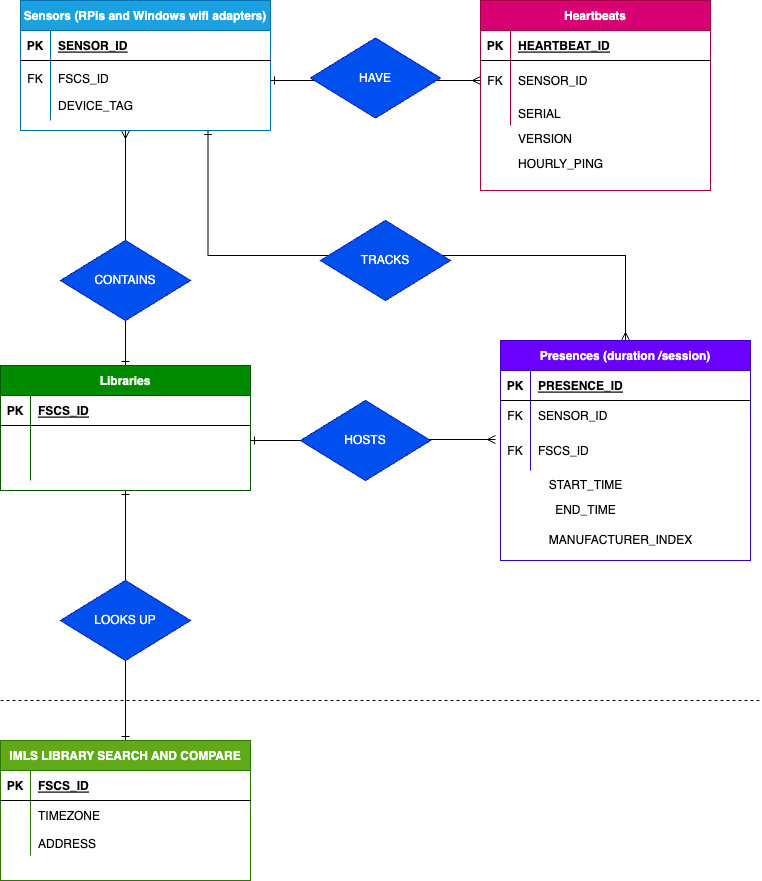

The diagram above was exported from draw.io. Its source (the exported page's mxGraphModel, read from the mxfile embedded in the PNG):
<mxGraphModel dx="1426" dy="769" grid="1" gridSize="10" guides="1" tooltips="1" connect="1" arrows="1" fold="1" page="1" pageScale="1" pageWidth="850" pageHeight="1100" math="0" shadow="0" extFonts="Permanent Marker^https://fonts.googleapis.com/css?family=Permanent+Marker">
  <root>
    <mxCell id="0" />
    <mxCell id="1" parent="0" />
    <mxCell id="Y7tgFvtbGppbjbAOte-g-33" style="edgeStyle=orthogonalEdgeStyle;rounded=0;orthogonalLoop=1;jettySize=auto;html=1;exitX=0.75;exitY=1;exitDx=0;exitDy=0;entryX=0.5;entryY=0;entryDx=0;entryDy=0;startArrow=ERone;startFill=0;endArrow=ERmany;endFill=0;" parent="1" source="C-vyLk0tnHw3VtMMgP7b-2" target="C-vyLk0tnHw3VtMMgP7b-13" edge="1">
      <mxGeometry relative="1" as="geometry">
        <Array as="points">
          <mxPoint x="247" y="355" />
          <mxPoint x="665" y="355" />
        </Array>
      </mxGeometry>
    </mxCell>
    <mxCell id="C-vyLk0tnHw3VtMMgP7b-2" value="Sensors (RPis and Windows wifi adapters)" style="shape=table;startSize=30;container=1;collapsible=1;childLayout=tableLayout;fixedRows=1;rowLines=0;fontStyle=1;align=center;resizeLast=1;fillColor=#1ba1e2;fontColor=#ffffff;strokeColor=#006EAF;" parent="1" vertex="1">
      <mxGeometry x="60" y="100" width="250" height="130" as="geometry" />
    </mxCell>
    <mxCell id="C-vyLk0tnHw3VtMMgP7b-3" value="" style="shape=partialRectangle;collapsible=0;dropTarget=0;pointerEvents=0;fillColor=none;points=[[0,0.5],[1,0.5]];portConstraint=eastwest;top=0;left=0;right=0;bottom=1;" parent="C-vyLk0tnHw3VtMMgP7b-2" vertex="1">
      <mxGeometry y="30" width="250" height="30" as="geometry" />
    </mxCell>
    <mxCell id="C-vyLk0tnHw3VtMMgP7b-4" value="PK" style="shape=partialRectangle;overflow=hidden;connectable=0;fillColor=none;top=0;left=0;bottom=0;right=0;fontStyle=1;" parent="C-vyLk0tnHw3VtMMgP7b-3" vertex="1">
      <mxGeometry width="30" height="30" as="geometry">
        <mxRectangle width="30" height="30" as="alternateBounds" />
      </mxGeometry>
    </mxCell>
    <mxCell id="C-vyLk0tnHw3VtMMgP7b-5" value="SENSOR_ID" style="shape=partialRectangle;overflow=hidden;connectable=0;fillColor=none;top=0;left=0;bottom=0;right=0;align=left;spacingLeft=6;fontStyle=5;" parent="C-vyLk0tnHw3VtMMgP7b-3" vertex="1">
      <mxGeometry x="30" width="220" height="30" as="geometry">
        <mxRectangle width="220" height="30" as="alternateBounds" />
      </mxGeometry>
    </mxCell>
    <mxCell id="C-vyLk0tnHw3VtMMgP7b-6" value="" style="shape=partialRectangle;collapsible=0;dropTarget=0;pointerEvents=0;fillColor=none;points=[[0,0.5],[1,0.5]];portConstraint=eastwest;top=0;left=0;right=0;bottom=0;" parent="C-vyLk0tnHw3VtMMgP7b-2" vertex="1">
      <mxGeometry y="60" width="250" height="35" as="geometry" />
    </mxCell>
    <mxCell id="C-vyLk0tnHw3VtMMgP7b-7" value="FK" style="shape=partialRectangle;overflow=hidden;connectable=0;fillColor=none;top=0;left=0;bottom=0;right=0;" parent="C-vyLk0tnHw3VtMMgP7b-6" vertex="1">
      <mxGeometry width="30" height="35" as="geometry">
        <mxRectangle width="30" height="35" as="alternateBounds" />
      </mxGeometry>
    </mxCell>
    <mxCell id="C-vyLk0tnHw3VtMMgP7b-8" value="FSCS_ID" style="shape=partialRectangle;overflow=hidden;connectable=0;fillColor=none;top=0;left=0;bottom=0;right=0;align=left;spacingLeft=6;" parent="C-vyLk0tnHw3VtMMgP7b-6" vertex="1">
      <mxGeometry x="30" width="220" height="35" as="geometry">
        <mxRectangle width="220" height="35" as="alternateBounds" />
      </mxGeometry>
    </mxCell>
    <mxCell id="C-vyLk0tnHw3VtMMgP7b-9" value="" style="shape=partialRectangle;collapsible=0;dropTarget=0;pointerEvents=0;fillColor=none;points=[[0,0.5],[1,0.5]];portConstraint=eastwest;top=0;left=0;right=0;bottom=0;" parent="C-vyLk0tnHw3VtMMgP7b-2" vertex="1">
      <mxGeometry y="95" width="250" height="25" as="geometry" />
    </mxCell>
    <mxCell id="C-vyLk0tnHw3VtMMgP7b-10" value="" style="shape=partialRectangle;overflow=hidden;connectable=0;fillColor=none;top=0;left=0;bottom=0;right=0;" parent="C-vyLk0tnHw3VtMMgP7b-9" vertex="1">
      <mxGeometry width="30" height="25" as="geometry">
        <mxRectangle width="30" height="25" as="alternateBounds" />
      </mxGeometry>
    </mxCell>
    <mxCell id="C-vyLk0tnHw3VtMMgP7b-11" value="" style="shape=partialRectangle;overflow=hidden;connectable=0;fillColor=none;top=0;left=0;bottom=0;right=0;align=left;spacingLeft=6;" parent="C-vyLk0tnHw3VtMMgP7b-9" vertex="1">
      <mxGeometry x="30" width="220" height="25" as="geometry">
        <mxRectangle width="220" height="25" as="alternateBounds" />
      </mxGeometry>
    </mxCell>
    <mxCell id="C-vyLk0tnHw3VtMMgP7b-13" value="Presences (duration /session)" style="shape=table;startSize=30;container=1;collapsible=1;childLayout=tableLayout;fixedRows=1;rowLines=0;fontStyle=1;align=center;resizeLast=1;fillColor=#6a00ff;fontColor=#ffffff;strokeColor=#3700CC;" parent="1" vertex="1">
      <mxGeometry x="540" y="440" width="250" height="220" as="geometry" />
    </mxCell>
    <mxCell id="C-vyLk0tnHw3VtMMgP7b-14" value="" style="shape=partialRectangle;collapsible=0;dropTarget=0;pointerEvents=0;fillColor=none;points=[[0,0.5],[1,0.5]];portConstraint=eastwest;top=0;left=0;right=0;bottom=1;" parent="C-vyLk0tnHw3VtMMgP7b-13" vertex="1">
      <mxGeometry y="30" width="250" height="30" as="geometry" />
    </mxCell>
    <mxCell id="C-vyLk0tnHw3VtMMgP7b-15" value="PK" style="shape=partialRectangle;overflow=hidden;connectable=0;fillColor=none;top=0;left=0;bottom=0;right=0;fontStyle=1;" parent="C-vyLk0tnHw3VtMMgP7b-14" vertex="1">
      <mxGeometry width="30" height="30" as="geometry">
        <mxRectangle width="30" height="30" as="alternateBounds" />
      </mxGeometry>
    </mxCell>
    <mxCell id="C-vyLk0tnHw3VtMMgP7b-16" value="PRESENCE_ID" style="shape=partialRectangle;overflow=hidden;connectable=0;fillColor=none;top=0;left=0;bottom=0;right=0;align=left;spacingLeft=6;fontStyle=5;" parent="C-vyLk0tnHw3VtMMgP7b-14" vertex="1">
      <mxGeometry x="30" width="220" height="30" as="geometry">
        <mxRectangle width="220" height="30" as="alternateBounds" />
      </mxGeometry>
    </mxCell>
    <mxCell id="C-vyLk0tnHw3VtMMgP7b-17" value="" style="shape=partialRectangle;collapsible=0;dropTarget=0;pointerEvents=0;fillColor=none;points=[[0,0.5],[1,0.5]];portConstraint=eastwest;top=0;left=0;right=0;bottom=0;" parent="C-vyLk0tnHw3VtMMgP7b-13" vertex="1">
      <mxGeometry y="60" width="250" height="30" as="geometry" />
    </mxCell>
    <mxCell id="C-vyLk0tnHw3VtMMgP7b-18" value="FK" style="shape=partialRectangle;overflow=hidden;connectable=0;fillColor=none;top=0;left=0;bottom=0;right=0;" parent="C-vyLk0tnHw3VtMMgP7b-17" vertex="1">
      <mxGeometry width="30" height="30" as="geometry">
        <mxRectangle width="30" height="30" as="alternateBounds" />
      </mxGeometry>
    </mxCell>
    <mxCell id="C-vyLk0tnHw3VtMMgP7b-19" value="SENSOR_ID" style="shape=partialRectangle;overflow=hidden;connectable=0;fillColor=none;top=0;left=0;bottom=0;right=0;align=left;spacingLeft=6;" parent="C-vyLk0tnHw3VtMMgP7b-17" vertex="1">
      <mxGeometry x="30" width="220" height="30" as="geometry">
        <mxRectangle width="220" height="30" as="alternateBounds" />
      </mxGeometry>
    </mxCell>
    <mxCell id="C-vyLk0tnHw3VtMMgP7b-20" value="" style="shape=partialRectangle;collapsible=0;dropTarget=0;pointerEvents=0;fillColor=none;points=[[0,0.5],[1,0.5]];portConstraint=eastwest;top=0;left=0;right=0;bottom=0;" parent="C-vyLk0tnHw3VtMMgP7b-13" vertex="1">
      <mxGeometry y="90" width="250" height="40" as="geometry" />
    </mxCell>
    <mxCell id="C-vyLk0tnHw3VtMMgP7b-21" value="FK" style="shape=partialRectangle;overflow=hidden;connectable=0;fillColor=none;top=0;left=0;bottom=0;right=0;" parent="C-vyLk0tnHw3VtMMgP7b-20" vertex="1">
      <mxGeometry width="30" height="40" as="geometry">
        <mxRectangle width="30" height="40" as="alternateBounds" />
      </mxGeometry>
    </mxCell>
    <mxCell id="C-vyLk0tnHw3VtMMgP7b-22" value="FSCS_ID" style="shape=partialRectangle;overflow=hidden;connectable=0;fillColor=none;top=0;left=0;bottom=0;right=0;align=left;spacingLeft=6;" parent="C-vyLk0tnHw3VtMMgP7b-20" vertex="1">
      <mxGeometry x="30" width="220" height="40" as="geometry">
        <mxRectangle width="220" height="40" as="alternateBounds" />
      </mxGeometry>
    </mxCell>
    <mxCell id="Y7tgFvtbGppbjbAOte-g-31" style="edgeStyle=orthogonalEdgeStyle;rounded=0;orthogonalLoop=1;jettySize=auto;html=1;exitX=0.5;exitY=1;exitDx=0;exitDy=0;startArrow=ERone;startFill=0;endArrow=ERone;endFill=0;" parent="1" source="KcP10ACS-BVcZLbAQn2V-1" target="Y7tgFvtbGppbjbAOte-g-19" edge="1">
      <mxGeometry relative="1" as="geometry" />
    </mxCell>
    <mxCell id="Y7tgFvtbGppbjbAOte-g-35" style="edgeStyle=orthogonalEdgeStyle;rounded=0;orthogonalLoop=1;jettySize=auto;html=1;exitX=0.5;exitY=0;exitDx=0;exitDy=0;startArrow=ERone;startFill=0;endArrow=ERmany;endFill=0;" parent="1" source="KcP10ACS-BVcZLbAQn2V-1" edge="1">
      <mxGeometry relative="1" as="geometry">
        <mxPoint x="165" y="230" as="targetPoint" />
      </mxGeometry>
    </mxCell>
    <mxCell id="KcP10ACS-BVcZLbAQn2V-1" value="Libraries" style="shape=table;startSize=30;container=1;collapsible=1;childLayout=tableLayout;fixedRows=1;rowLines=0;fontStyle=1;align=center;resizeLast=1;fillColor=#008a00;fontColor=#ffffff;strokeColor=#005700;" parent="1" vertex="1">
      <mxGeometry x="40" y="465" width="250" height="125" as="geometry">
        <mxRectangle x="120" y="280" width="90" height="30" as="alternateBounds" />
      </mxGeometry>
    </mxCell>
    <mxCell id="KcP10ACS-BVcZLbAQn2V-2" value="" style="shape=partialRectangle;collapsible=0;dropTarget=0;pointerEvents=0;fillColor=none;points=[[0,0.5],[1,0.5]];portConstraint=eastwest;top=0;left=0;right=0;bottom=1;" parent="KcP10ACS-BVcZLbAQn2V-1" vertex="1">
      <mxGeometry y="30" width="250" height="30" as="geometry" />
    </mxCell>
    <mxCell id="KcP10ACS-BVcZLbAQn2V-3" value="PK" style="shape=partialRectangle;overflow=hidden;connectable=0;fillColor=none;top=0;left=0;bottom=0;right=0;fontStyle=1;" parent="KcP10ACS-BVcZLbAQn2V-2" vertex="1">
      <mxGeometry width="30" height="30" as="geometry">
        <mxRectangle width="30" height="30" as="alternateBounds" />
      </mxGeometry>
    </mxCell>
    <mxCell id="KcP10ACS-BVcZLbAQn2V-4" value="FSCS_ID" style="shape=partialRectangle;overflow=hidden;connectable=0;fillColor=none;top=0;left=0;bottom=0;right=0;align=left;spacingLeft=6;fontStyle=5;" parent="KcP10ACS-BVcZLbAQn2V-2" vertex="1">
      <mxGeometry x="30" width="220" height="30" as="geometry">
        <mxRectangle width="220" height="30" as="alternateBounds" />
      </mxGeometry>
    </mxCell>
    <mxCell id="KcP10ACS-BVcZLbAQn2V-5" value="" style="shape=partialRectangle;collapsible=0;dropTarget=0;pointerEvents=0;fillColor=none;points=[[0,0.5],[1,0.5]];portConstraint=eastwest;top=0;left=0;right=0;bottom=0;" parent="KcP10ACS-BVcZLbAQn2V-1" vertex="1">
      <mxGeometry y="60" width="250" height="30" as="geometry" />
    </mxCell>
    <mxCell id="KcP10ACS-BVcZLbAQn2V-6" value="" style="shape=partialRectangle;overflow=hidden;connectable=0;fillColor=none;top=0;left=0;bottom=0;right=0;" parent="KcP10ACS-BVcZLbAQn2V-5" vertex="1">
      <mxGeometry width="30" height="30" as="geometry">
        <mxRectangle width="30" height="30" as="alternateBounds" />
      </mxGeometry>
    </mxCell>
    <mxCell id="KcP10ACS-BVcZLbAQn2V-7" value="" style="shape=partialRectangle;overflow=hidden;connectable=0;fillColor=none;top=0;left=0;bottom=0;right=0;align=left;spacingLeft=6;" parent="KcP10ACS-BVcZLbAQn2V-5" vertex="1">
      <mxGeometry x="30" width="220" height="30" as="geometry">
        <mxRectangle width="220" height="30" as="alternateBounds" />
      </mxGeometry>
    </mxCell>
    <mxCell id="KcP10ACS-BVcZLbAQn2V-8" value="" style="shape=partialRectangle;collapsible=0;dropTarget=0;pointerEvents=0;fillColor=none;points=[[0,0.5],[1,0.5]];portConstraint=eastwest;top=0;left=0;right=0;bottom=0;" parent="KcP10ACS-BVcZLbAQn2V-1" vertex="1">
      <mxGeometry y="90" width="250" height="25" as="geometry" />
    </mxCell>
    <mxCell id="KcP10ACS-BVcZLbAQn2V-9" value="" style="shape=partialRectangle;overflow=hidden;connectable=0;fillColor=none;top=0;left=0;bottom=0;right=0;" parent="KcP10ACS-BVcZLbAQn2V-8" vertex="1">
      <mxGeometry width="30" height="25" as="geometry">
        <mxRectangle width="30" height="25" as="alternateBounds" />
      </mxGeometry>
    </mxCell>
    <mxCell id="KcP10ACS-BVcZLbAQn2V-10" value="" style="shape=partialRectangle;overflow=hidden;connectable=0;fillColor=none;top=0;left=0;bottom=0;right=0;align=left;spacingLeft=6;" parent="KcP10ACS-BVcZLbAQn2V-8" vertex="1">
      <mxGeometry x="30" width="220" height="25" as="geometry">
        <mxRectangle width="220" height="25" as="alternateBounds" />
      </mxGeometry>
    </mxCell>
    <mxCell id="KcP10ACS-BVcZLbAQn2V-25" value="START_TIME" style="text;html=1;align=center;verticalAlign=middle;resizable=0;points=[];autosize=1;strokeColor=none;fillColor=none;" parent="1" vertex="1">
      <mxGeometry x="575" y="570" width="100" height="30" as="geometry" />
    </mxCell>
    <mxCell id="KcP10ACS-BVcZLbAQn2V-29" value="CONTAINS" style="rhombus;whiteSpace=wrap;html=1;fillColor=#0050ef;fontColor=#ffffff;strokeColor=#001DBC;" parent="1" vertex="1">
      <mxGeometry x="100" y="340" width="130" height="80" as="geometry" />
    </mxCell>
    <mxCell id="63te8DaCAtURwqytcfaw-6" value="END_TIME" style="text;html=1;align=center;verticalAlign=middle;resizable=0;points=[];autosize=1;strokeColor=none;fillColor=none;" parent="1" vertex="1">
      <mxGeometry x="585" y="595" width="80" height="30" as="geometry" />
    </mxCell>
    <mxCell id="Y7tgFvtbGppbjbAOte-g-1" value="Heartbeats" style="shape=table;startSize=30;container=1;collapsible=1;childLayout=tableLayout;fixedRows=1;rowLines=0;fontStyle=1;align=center;resizeLast=1;fillColor=#d80073;fontColor=#ffffff;strokeColor=#A50040;" parent="1" vertex="1">
      <mxGeometry x="520" y="100" width="230" height="190" as="geometry" />
    </mxCell>
    <mxCell id="Y7tgFvtbGppbjbAOte-g-2" value="" style="shape=partialRectangle;collapsible=0;dropTarget=0;pointerEvents=0;fillColor=none;points=[[0,0.5],[1,0.5]];portConstraint=eastwest;top=0;left=0;right=0;bottom=1;" parent="Y7tgFvtbGppbjbAOte-g-1" vertex="1">
      <mxGeometry y="30" width="230" height="30" as="geometry" />
    </mxCell>
    <mxCell id="Y7tgFvtbGppbjbAOte-g-3" value="PK" style="shape=partialRectangle;overflow=hidden;connectable=0;fillColor=none;top=0;left=0;bottom=0;right=0;fontStyle=1;" parent="Y7tgFvtbGppbjbAOte-g-2" vertex="1">
      <mxGeometry width="30" height="30" as="geometry">
        <mxRectangle width="30" height="30" as="alternateBounds" />
      </mxGeometry>
    </mxCell>
    <mxCell id="Y7tgFvtbGppbjbAOte-g-4" value="HEARTBEAT_ID" style="shape=partialRectangle;overflow=hidden;connectable=0;fillColor=none;top=0;left=0;bottom=0;right=0;align=left;spacingLeft=6;fontStyle=5;" parent="Y7tgFvtbGppbjbAOte-g-2" vertex="1">
      <mxGeometry x="30" width="200" height="30" as="geometry">
        <mxRectangle width="200" height="30" as="alternateBounds" />
      </mxGeometry>
    </mxCell>
    <mxCell id="Y7tgFvtbGppbjbAOte-g-5" value="" style="shape=partialRectangle;collapsible=0;dropTarget=0;pointerEvents=0;fillColor=none;points=[[0,0.5],[1,0.5]];portConstraint=eastwest;top=0;left=0;right=0;bottom=0;" parent="Y7tgFvtbGppbjbAOte-g-1" vertex="1">
      <mxGeometry y="60" width="230" height="40" as="geometry" />
    </mxCell>
    <mxCell id="Y7tgFvtbGppbjbAOte-g-6" value="FK" style="shape=partialRectangle;overflow=hidden;connectable=0;fillColor=none;top=0;left=0;bottom=0;right=0;" parent="Y7tgFvtbGppbjbAOte-g-5" vertex="1">
      <mxGeometry width="30" height="40" as="geometry">
        <mxRectangle width="30" height="40" as="alternateBounds" />
      </mxGeometry>
    </mxCell>
    <mxCell id="Y7tgFvtbGppbjbAOte-g-7" value="SENSOR_ID" style="shape=partialRectangle;overflow=hidden;connectable=0;fillColor=none;top=0;left=0;bottom=0;right=0;align=left;spacingLeft=6;" parent="Y7tgFvtbGppbjbAOte-g-5" vertex="1">
      <mxGeometry x="30" width="200" height="40" as="geometry">
        <mxRectangle width="200" height="40" as="alternateBounds" />
      </mxGeometry>
    </mxCell>
    <mxCell id="Y7tgFvtbGppbjbAOte-g-8" value="" style="shape=partialRectangle;collapsible=0;dropTarget=0;pointerEvents=0;fillColor=none;points=[[0,0.5],[1,0.5]];portConstraint=eastwest;top=0;left=0;right=0;bottom=0;" parent="Y7tgFvtbGppbjbAOte-g-1" vertex="1">
      <mxGeometry y="100" width="230" height="25" as="geometry" />
    </mxCell>
    <mxCell id="Y7tgFvtbGppbjbAOte-g-9" value="" style="shape=partialRectangle;overflow=hidden;connectable=0;fillColor=none;top=0;left=0;bottom=0;right=0;" parent="Y7tgFvtbGppbjbAOte-g-8" vertex="1">
      <mxGeometry width="30" height="25" as="geometry">
        <mxRectangle width="30" height="25" as="alternateBounds" />
      </mxGeometry>
    </mxCell>
    <mxCell id="Y7tgFvtbGppbjbAOte-g-10" value="SERIAL" style="shape=partialRectangle;overflow=hidden;connectable=0;fillColor=none;top=0;left=0;bottom=0;right=0;align=left;spacingLeft=6;" parent="Y7tgFvtbGppbjbAOte-g-8" vertex="1">
      <mxGeometry x="30" width="200" height="25" as="geometry">
        <mxRectangle width="200" height="25" as="alternateBounds" />
      </mxGeometry>
    </mxCell>
    <mxCell id="KcP10ACS-BVcZLbAQn2V-14" value="TRACKS" style="rhombus;whiteSpace=wrap;html=1;fillColor=#0050ef;fontColor=#ffffff;strokeColor=#001DBC;" parent="1" vertex="1">
      <mxGeometry x="360" y="320" width="130" height="80" as="geometry" />
    </mxCell>
    <mxCell id="Y7tgFvtbGppbjbAOte-g-13" value="MANUFACTURER_INDEX" style="text;html=1;align=center;verticalAlign=middle;resizable=0;points=[];autosize=1;strokeColor=none;fillColor=none;" parent="1" vertex="1">
      <mxGeometry x="575" y="625" width="170" height="30" as="geometry" />
    </mxCell>
    <mxCell id="Y7tgFvtbGppbjbAOte-g-15" value="DEVICE_TAG" style="shape=partialRectangle;overflow=hidden;connectable=0;fillColor=none;top=0;left=0;bottom=0;right=0;align=left;spacingLeft=6;" parent="1" vertex="1">
      <mxGeometry x="90" y="192.5" width="220" height="25" as="geometry">
        <mxRectangle width="220" height="25" as="alternateBounds" />
      </mxGeometry>
    </mxCell>
    <mxCell id="Y7tgFvtbGppbjbAOte-g-16" value="HOURLY_PING" style="shape=partialRectangle;overflow=hidden;connectable=0;fillColor=none;top=0;left=0;bottom=0;right=0;align=left;spacingLeft=6;" parent="1" vertex="1">
      <mxGeometry x="550" y="250" width="220" height="25" as="geometry">
        <mxRectangle width="220" height="25" as="alternateBounds" />
      </mxGeometry>
    </mxCell>
    <mxCell id="Y7tgFvtbGppbjbAOte-g-18" value="LOOKS UP" style="rhombus;whiteSpace=wrap;html=1;fillColor=#0050ef;fontColor=#ffffff;strokeColor=#001DBC;" parent="1" vertex="1">
      <mxGeometry x="100" y="680" width="130" height="80" as="geometry" />
    </mxCell>
    <mxCell id="Y7tgFvtbGppbjbAOte-g-19" value="IMLS LIBRARY SEARCH AND COMPARE" style="shape=table;startSize=30;container=1;collapsible=1;childLayout=tableLayout;fixedRows=1;rowLines=0;fontStyle=1;align=center;resizeLast=1;fillColor=#60a917;fontColor=#ffffff;strokeColor=#2D7600;" parent="1" vertex="1">
      <mxGeometry x="40" y="840" width="250" height="140" as="geometry">
        <mxRectangle x="120" y="280" width="90" height="30" as="alternateBounds" />
      </mxGeometry>
    </mxCell>
    <mxCell id="Y7tgFvtbGppbjbAOte-g-20" value="" style="shape=partialRectangle;collapsible=0;dropTarget=0;pointerEvents=0;fillColor=none;points=[[0,0.5],[1,0.5]];portConstraint=eastwest;top=0;left=0;right=0;bottom=1;" parent="Y7tgFvtbGppbjbAOte-g-19" vertex="1">
      <mxGeometry y="30" width="250" height="30" as="geometry" />
    </mxCell>
    <mxCell id="Y7tgFvtbGppbjbAOte-g-21" value="PK" style="shape=partialRectangle;overflow=hidden;connectable=0;fillColor=none;top=0;left=0;bottom=0;right=0;fontStyle=1;" parent="Y7tgFvtbGppbjbAOte-g-20" vertex="1">
      <mxGeometry width="30" height="30" as="geometry">
        <mxRectangle width="30" height="30" as="alternateBounds" />
      </mxGeometry>
    </mxCell>
    <mxCell id="Y7tgFvtbGppbjbAOte-g-22" value="FSCS_ID" style="shape=partialRectangle;overflow=hidden;connectable=0;fillColor=none;top=0;left=0;bottom=0;right=0;align=left;spacingLeft=6;fontStyle=5;" parent="Y7tgFvtbGppbjbAOte-g-20" vertex="1">
      <mxGeometry x="30" width="220" height="30" as="geometry">
        <mxRectangle width="220" height="30" as="alternateBounds" />
      </mxGeometry>
    </mxCell>
    <mxCell id="Y7tgFvtbGppbjbAOte-g-23" value="" style="shape=partialRectangle;collapsible=0;dropTarget=0;pointerEvents=0;fillColor=none;points=[[0,0.5],[1,0.5]];portConstraint=eastwest;top=0;left=0;right=0;bottom=0;" parent="Y7tgFvtbGppbjbAOte-g-19" vertex="1">
      <mxGeometry y="60" width="250" height="30" as="geometry" />
    </mxCell>
    <mxCell id="Y7tgFvtbGppbjbAOte-g-24" value="" style="shape=partialRectangle;overflow=hidden;connectable=0;fillColor=none;top=0;left=0;bottom=0;right=0;" parent="Y7tgFvtbGppbjbAOte-g-23" vertex="1">
      <mxGeometry width="30" height="30" as="geometry">
        <mxRectangle width="30" height="30" as="alternateBounds" />
      </mxGeometry>
    </mxCell>
    <mxCell id="Y7tgFvtbGppbjbAOte-g-25" value="TIMEZONE" style="shape=partialRectangle;overflow=hidden;connectable=0;fillColor=none;top=0;left=0;bottom=0;right=0;align=left;spacingLeft=6;" parent="Y7tgFvtbGppbjbAOte-g-23" vertex="1">
      <mxGeometry x="30" width="220" height="30" as="geometry">
        <mxRectangle width="220" height="30" as="alternateBounds" />
      </mxGeometry>
    </mxCell>
    <mxCell id="Y7tgFvtbGppbjbAOte-g-26" value="" style="shape=partialRectangle;collapsible=0;dropTarget=0;pointerEvents=0;fillColor=none;points=[[0,0.5],[1,0.5]];portConstraint=eastwest;top=0;left=0;right=0;bottom=0;" parent="Y7tgFvtbGppbjbAOte-g-19" vertex="1">
      <mxGeometry y="90" width="250" height="25" as="geometry" />
    </mxCell>
    <mxCell id="Y7tgFvtbGppbjbAOte-g-27" value="" style="shape=partialRectangle;overflow=hidden;connectable=0;fillColor=none;top=0;left=0;bottom=0;right=0;" parent="Y7tgFvtbGppbjbAOte-g-26" vertex="1">
      <mxGeometry width="30" height="25" as="geometry">
        <mxRectangle width="30" height="25" as="alternateBounds" />
      </mxGeometry>
    </mxCell>
    <mxCell id="Y7tgFvtbGppbjbAOte-g-28" value="ADDRESS" style="shape=partialRectangle;overflow=hidden;connectable=0;fillColor=none;top=0;left=0;bottom=0;right=0;align=left;spacingLeft=6;" parent="Y7tgFvtbGppbjbAOte-g-26" vertex="1">
      <mxGeometry x="30" width="220" height="25" as="geometry">
        <mxRectangle width="220" height="25" as="alternateBounds" />
      </mxGeometry>
    </mxCell>
    <mxCell id="Y7tgFvtbGppbjbAOte-g-29" style="edgeStyle=orthogonalEdgeStyle;rounded=0;orthogonalLoop=1;jettySize=auto;html=1;entryX=0;entryY=0.5;entryDx=0;entryDy=0;startArrow=ERone;startFill=0;endArrow=ERmany;endFill=0;" parent="1" target="Y7tgFvtbGppbjbAOte-g-5" edge="1">
      <mxGeometry relative="1" as="geometry">
        <mxPoint x="310" y="180" as="sourcePoint" />
      </mxGeometry>
    </mxCell>
    <mxCell id="Y7tgFvtbGppbjbAOte-g-17" value="HAVE" style="rhombus;whiteSpace=wrap;html=1;fillColor=#0050ef;fontColor=#ffffff;strokeColor=#001DBC;" parent="1" vertex="1">
      <mxGeometry x="350" y="137.5" width="130" height="80" as="geometry" />
    </mxCell>
    <mxCell id="Y7tgFvtbGppbjbAOte-g-30" value="" style="endArrow=none;dashed=1;html=1;rounded=0;" parent="1" edge="1">
      <mxGeometry width="50" height="50" relative="1" as="geometry">
        <mxPoint x="40" y="800" as="sourcePoint" />
        <mxPoint x="800" y="800" as="targetPoint" />
        <Array as="points" />
      </mxGeometry>
    </mxCell>
    <mxCell id="Y7tgFvtbGppbjbAOte-g-32" style="edgeStyle=orthogonalEdgeStyle;rounded=0;orthogonalLoop=1;jettySize=auto;html=1;exitX=1;exitY=0.5;exitDx=0;exitDy=0;entryX=-0.02;entryY=0.225;entryDx=0;entryDy=0;entryPerimeter=0;startArrow=ERone;startFill=0;endArrow=ERmany;endFill=0;" parent="1" source="KcP10ACS-BVcZLbAQn2V-5" target="C-vyLk0tnHw3VtMMgP7b-20" edge="1">
      <mxGeometry relative="1" as="geometry" />
    </mxCell>
    <mxCell id="63te8DaCAtURwqytcfaw-2" value="HOSTS" style="rhombus;whiteSpace=wrap;html=1;fillColor=#0050ef;fontColor=#ffffff;strokeColor=#001DBC;" parent="1" vertex="1">
      <mxGeometry x="340" y="500" width="130" height="80" as="geometry" />
    </mxCell>
    <mxCell id="COYLvSPrTHQ-f--WfYcu-3" value="VERSION" style="shape=partialRectangle;overflow=hidden;connectable=0;fillColor=none;top=0;left=0;bottom=0;right=0;align=left;spacingLeft=6;" vertex="1" parent="1">
      <mxGeometry x="550" y="225" width="220" height="25" as="geometry">
        <mxRectangle width="220" height="25" as="alternateBounds" />
      </mxGeometry>
    </mxCell>
  </root>
</mxGraphModel>